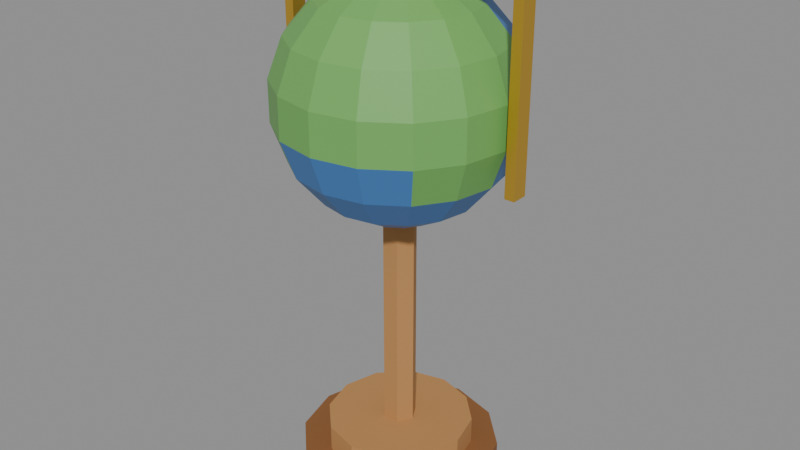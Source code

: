 # Source: globe.blend  (saved by Blender 5.2.45; exported with 4.5.12 LTS)
import bpy
from mathutils import Matrix  # noqa: F401  (used for matrix-valued properties, if any)

bpy.ops.wm.read_factory_settings(use_empty=True)
scene = bpy.context.scene
scene.name = 'Scene'

# ---- collections
col_col_lowpoly = bpy.data.collections.new('COL_LowPoly'); scene.collection.children.link(col_col_lowpoly)

# ---- images (referenced by path relative to the original .blend; pixels are not part of the script)
import os
ASSET_DIR = os.environ.get("B2B_ASSET_DIR", "")  # directory of the original .blend (textures are referenced by path, not embedded)
HERE = os.path.dirname(os.path.abspath(__file__))  # packed textures are extracted next to this script under _unpacked/

def load_image(name, relpath, width, height, colorspace="sRGB"):
    """Load a texture the original file referenced (path relative to the .blend, or extracted next to this script)."""
    p = next((c for c in (os.path.join(HERE, relpath), os.path.join(ASSET_DIR, relpath)) if relpath and os.path.exists(c)), "")
    if p:
        img = bpy.data.images.load(p, check_existing=True)
        img.name = name
    else:  # same state as the original file: an image datablock whose file is absent (Cycles renders it pink)
        img = bpy.data.images.new(name, width, height)
        img.source = "FILE"
        img.filepath = "//" + (relpath or name)
    img.colorspace_settings.name = colorspace
    return img
img_globe_basecolor = load_image('globe_BaseColor', '_unpacked/globe_BaseColor.98870e17.png', 128, 48, 'sRGB')
img_globe_maskmap = load_image('globe_MaskMap', '_unpacked/globe_MaskMap.8bcf9cbd.png', 128, 48, 'Non-Color')

# ---- materials (node trees are filled in below, after node groups)
mat_m_globe = bpy.data.materials.new('M_globe')

# ---- material node trees
mat_m_globe.use_nodes = True; mat_m_globe.node_tree.nodes.clear()
_N = mat_m_globe.node_tree.nodes; _L = mat_m_globe.node_tree.links
n0 = _N.new('ShaderNodeBsdfPrincipled'); n0.name = 'Principled BSDF'; n0.location = (-200, 100)
n0.inputs[10].default_value = 0.005
n1 = _N.new('ShaderNodeOutputMaterial'); n1.name = 'Material Output'; n1.location = (200, 100)
n2 = _N.new('ShaderNodeTexImage'); n2.name = 'Image Texture'; n2.location = (0, 0)
n2.image = img_globe_basecolor
n2.interpolation = 'Closest'
n3 = _N.new('ShaderNodeTexImage'); n3.name = 'Image Texture.001'; n3.location = (0, 0)
n3.image = img_globe_maskmap
n3.interpolation = 'Closest'
n4 = _N.new('ShaderNodeSeparateColor'); n4.name = 'Separate Color'; n4.location = (0, 0)
n5 = _N.new('ShaderNodeMath'); n5.name = 'Math'; n5.location = (0, 0)
n5.operation = 'SUBTRACT'
n5.inputs[0].default_value = 1.0
_L.new(n0.outputs[0], n1.inputs[0])
_L.new(n2.outputs[0], n0.inputs[0])
_L.new(n3.outputs[0], n4.inputs[0])
_L.new(n4.outputs[0], n0.inputs[1])
_L.new(n3.outputs[1], n5.inputs[1])
_L.new(n5.outputs[0], n0.inputs[2])
n1.is_active_output = True

# ---- meshes
me_globe = bpy.data.meshes.new('globe')
me_globe.from_pydata([(0.15, 0.0, 0.03), (0.1299, 0.075, 0.03), (0.075, 0.1299, 0.03), (9.185e-18, 0.15, 0.03), (-0.075, 0.1299, 0.03), (-0.1299, 0.075, 0.03), (-0.15, 1.837e-17, 0.03), (-0.1299, -0.075, 0.03), (-0.075, -0.1299, 0.03), (-2.755e-17, -0.15, 0.03), (0.075, -0.1299, 0.03), (0.1299, -0.075, 0.03), (0.15, 0.0, 0.07), (0.1299, 0.075, 0.07), (0.075, 0.1299, 0.07), (9.185e-18, 0.15, 0.07), (-0.075, 0.1299, 0.07), (-0.1299, 0.075, 0.07), (-0.15, 1.837e-17, 0.07), (-0.1299, -0.075, 0.07), (-0.075, -0.1299, 0.07), (-2.755e-17, -0.15, 0.07), (0.075, -0.1299, 0.07), (0.1299, -0.075, 0.07), (0.0, 0.0, 0.445), (0.05985, 0.0, 0.4556), (0.0553, 0.0229, 0.4556), (0.04232, 0.04232, 0.4556), (0.0229, 0.0553, 0.4556), (3.665e-18, 0.05985, 0.4556), (-0.0229, 0.0553, 0.4556), (-0.04232, 0.04232, 0.4556), (-0.0553, 0.0229, 0.4556), (-0.05985, 7.33e-18, 0.4556), (-0.0553, -0.0229, 0.4556), (-0.04232, -0.04232, 0.4556), (-0.0229, -0.0553, 0.4556), (-1.099e-17, -0.05985, 0.4556), (0.0229, -0.0553, 0.4556), (0.04232, -0.04232, 0.4556), (0.0553, -0.0229, 0.4556), (0.1125, 0.0, 0.4859), (0.1039, 0.04305, 0.4859), (0.07954, 0.07954, 0.4859), (0.04305, 0.1039, 0.4859), (6.888e-18, 0.1125, 0.4859), (-0.04305, 0.1039, 0.4859), (-0.07954, 0.07954, 0.4859), (-0.1039, 0.04305, 0.4859), (-0.1125, 1.378e-17, 0.4859), (-0.1039, -0.04305, 0.4859), (-0.07954, -0.07954, 0.4859), (-0.04305, -0.1039, 0.4859), (-2.066e-17, -0.1125, 0.4859), (0.04305, -0.1039, 0.4859), (0.07954, -0.07954, 0.4859), (0.1039, -0.04305, 0.4859), (0.1516, 0.0, 0.5325), (0.14, 0.058, 0.5325), (0.1072, 0.1072, 0.5325), (0.058, 0.14, 0.5325), (9.28e-18, 0.1516, 0.5325), (-0.058, 0.14, 0.5325), (-0.1072, 0.1072, 0.5325), (-0.14, 0.058, 0.5325), (-0.1516, 1.856e-17, 0.5325), (-0.14, -0.058, 0.5325), (-0.1072, -0.1072, 0.5325), (-0.058, -0.14, 0.5325), (-2.784e-17, -0.1516, 0.5325), (0.058, -0.14, 0.5325), (0.1072, -0.1072, 0.5325), (0.14, -0.058, 0.5325), (0.1723, 0.0, 0.5896), (0.1592, 0.06595, 0.5896), (0.1219, 0.1219, 0.5896), (0.06595, 0.1592, 0.5896), (1.055e-17, 0.1723, 0.5896), (-0.06595, 0.1592, 0.5896), (-0.1219, 0.1219, 0.5896), (-0.1592, 0.06595, 0.5896), (-0.1723, 2.111e-17, 0.5896), (-0.1592, -0.06595, 0.5896), (-0.1219, -0.1219, 0.5896), (-0.06595, -0.1592, 0.5896), (-3.166e-17, -0.1723, 0.5896), (0.06595, -0.1592, 0.5896), (0.1219, -0.1219, 0.5896), (0.1592, -0.06595, 0.5896), (0.1723, 0.0, 0.6504), (0.1592, 0.06595, 0.6504), (0.1219, 0.1219, 0.6504), (0.06595, 0.1592, 0.6504), (1.055e-17, 0.1723, 0.6504), (-0.06595, 0.1592, 0.6504), (-0.1219, 0.1219, 0.6504), (-0.1592, 0.06595, 0.6504), (-0.1723, 2.111e-17, 0.6504), (-0.1592, -0.06595, 0.6504), (-0.1219, -0.1219, 0.6504), (-0.06595, -0.1592, 0.6504), (-3.166e-17, -0.1723, 0.6504), (0.06595, -0.1592, 0.6504), (0.1219, -0.1219, 0.6504), (0.1592, -0.06595, 0.6504), (0.1516, 0.0, 0.7075), (0.14, 0.058, 0.7075), (0.1072, 0.1072, 0.7075), (0.058, 0.14, 0.7075), (9.28e-18, 0.1516, 0.7075), (-0.058, 0.14, 0.7075), (-0.1072, 0.1072, 0.7075), (-0.14, 0.058, 0.7075), (-0.1516, 1.856e-17, 0.7075), (-0.14, -0.058, 0.7075), (-0.1072, -0.1072, 0.7075), (-0.058, -0.14, 0.7075), (-2.784e-17, -0.1516, 0.7075), (0.058, -0.14, 0.7075), (0.1072, -0.1072, 0.7075), (0.14, -0.058, 0.7075), (0.1125, 0.0, 0.7541), (0.1039, 0.04305, 0.7541), (0.07954, 0.07954, 0.7541), (0.04305, 0.1039, 0.7541), (6.888e-18, 0.1125, 0.7541), (-0.04305, 0.1039, 0.7541), (-0.07954, 0.07954, 0.7541), (-0.1039, 0.04305, 0.7541), (-0.1125, 1.378e-17, 0.7541), (-0.1039, -0.04305, 0.7541), (-0.07954, -0.07954, 0.7541), (-0.04305, -0.1039, 0.7541), (-2.066e-17, -0.1125, 0.7541), (0.04305, -0.1039, 0.7541), (0.07954, -0.07954, 0.7541), (0.1039, -0.04305, 0.7541), (0.05985, 0.0, 0.7844), (0.0553, 0.0229, 0.7844), (0.04232, 0.04232, 0.7844), (0.0229, 0.0553, 0.7844), (3.665e-18, 0.05985, 0.7844), (-0.0229, 0.0553, 0.7844), (-0.04232, 0.04232, 0.7844), (-0.0553, 0.0229, 0.7844), (-0.05985, 7.33e-18, 0.7844), (-0.0553, -0.0229, 0.7844), (-0.04232, -0.04232, 0.7844), (-0.0229, -0.0553, 0.7844), (-1.099e-17, -0.05985, 0.7844), (0.0229, -0.0553, 0.7844), (0.04232, -0.04232, 0.7844), (0.0553, -0.0229, 0.7844), (0.0, 0.0, 0.795), (0.11, 0.0, 0.07), (0.09526, 0.055, 0.07), (0.055, 0.09526, 0.07), (6.736e-18, 0.11, 0.07), (-0.055, 0.09526, 0.07), (-0.09526, 0.055, 0.07), (-0.11, 1.347e-17, 0.07), (-0.09526, -0.055, 0.07), (-0.055, -0.09526, 0.07), (-2.021e-17, -0.11, 0.07), (0.055, -0.09526, 0.07), (0.09526, -0.055, 0.07), (0.11, 0.0, 0.11), (0.09526, 0.055, 0.11), (0.055, 0.09526, 0.11), (6.736e-18, 0.11, 0.11), (-0.055, 0.09526, 0.11), (-0.09526, 0.055, 0.11), (-0.11, 1.347e-17, 0.11), (-0.09526, -0.055, 0.11), (-0.055, -0.09526, 0.11), (-2.021e-17, -0.11, 0.11), (0.055, -0.09526, 0.11), (0.09526, -0.055, 0.11), (0.025, 0.0, 0.11), (0.0125, 0.02165, 0.11), (-0.0125, 0.02165, 0.11), (-0.025, 3.062e-18, 0.11), (-0.0125, -0.02165, 0.11), (0.0125, -0.02165, 0.11), (0.025, 0.0, 0.51), (0.0125, 0.02165, 0.51), (-0.0125, 0.02165, 0.51), (-0.025, 3.062e-18, 0.51), (-0.0125, -0.02165, 0.51), (0.0125, -0.02165, 0.51), (0.07, 0.0, 0.47), (0.05663, 0.04114, 0.47), (0.02163, 0.06657, 0.47), (-0.02163, 0.06657, 0.47), (-0.05663, 0.04114, 0.47), (-0.07, 8.573e-18, 0.47), (-0.05663, -0.04114, 0.47), (-0.02163, -0.06657, 0.47), (0.02163, -0.06657, 0.47), (0.05663, -0.04114, 0.47), (0.07, 0.0, 0.51), (0.05663, 0.04114, 0.51), (0.02163, 0.06657, 0.51), (-0.02163, 0.06657, 0.51), (-0.05663, 0.04114, 0.51), (-0.07, 8.573e-18, 0.51), (-0.05663, -0.04114, 0.51), (-0.02163, -0.06657, 0.51), (0.02163, -0.06657, 0.51), (0.05663, -0.04114, 0.51), (-0.195, -0.012, 0.53), (-0.18, -0.012, 0.53), (-0.18, 0.012, 0.53), (-0.195, 0.012, 0.53), (-0.195, -0.012, 0.81), (-0.18, -0.012, 0.81), (-0.18, 0.012, 0.81), (-0.195, 0.012, 0.81), (0.18, -0.012, 0.53), (0.195, -0.012, 0.53), (0.195, 0.012, 0.53), (0.18, 0.012, 0.53), (0.18, -0.012, 0.81), (0.195, -0.012, 0.81), (0.195, 0.012, 0.81), (0.18, 0.012, 0.81), (-0.195, -0.012, 0.81), (0.195, -0.012, 0.81), (0.195, 0.012, 0.81), (-0.195, 0.012, 0.81), (-0.195, -0.012, 0.83), (0.195, -0.012, 0.83), (0.195, 0.012, 0.83), (-0.195, 0.012, 0.83)], [], [(0, 1, 13, 12), (1, 2, 14, 13), (2, 3, 15, 14), (3, 4, 16, 15), (4, 5, 17, 16), (5, 6, 18, 17), (6, 7, 19, 18), (7, 8, 20, 19), (8, 9, 21, 20), (9, 10, 22, 21), (10, 11, 23, 22), (11, 0, 12, 23), (11, 10, 9, 8, 7, 6, 5, 4, 3, 2, 1, 0), (12, 13, 14, 15, 16, 17, 18, 19, 20, 21, 22, 23), (24, 26, 25), (24, 27, 26), (24, 28, 27), (24, 29, 28), (24, 30, 29), (24, 31, 30), (24, 32, 31), (24, 33, 32), (24, 34, 33), (24, 35, 34), (24, 36, 35), (24, 37, 36), (24, 38, 37), (24, 39, 38), (24, 40, 39), (24, 25, 40), (25, 26, 42, 41), (26, 27, 43, 42), (27, 28, 44, 43), (28, 29, 45, 44), (29, 30, 46, 45), (30, 31, 47, 46), (31, 32, 48, 47), (32, 33, 49, 48), (33, 34, 50, 49), (34, 35, 51, 50), (35, 36, 52, 51), (36, 37, 53, 52), (37, 38, 54, 53), (38, 39, 55, 54), (39, 40, 56, 55), (40, 25, 41, 56), (41, 42, 58, 57), (42, 43, 59, 58), (43, 44, 60, 59), (44, 45, 61, 60), (45, 46, 62, 61), (46, 47, 63, 62), (47, 48, 64, 63), (48, 49, 65, 64), (49, 50, 66, 65), (50, 51, 67, 66), (51, 52, 68, 67), (52, 53, 69, 68), (53, 54, 70, 69), (54, 55, 71, 70), (55, 56, 72, 71), (56, 41, 57, 72), (57, 58, 74, 73), (58, 59, 75, 74), (59, 60, 76, 75), (60, 61, 77, 76), (61, 62, 78, 77), (62, 63, 79, 78), (63, 64, 80, 79), (64, 65, 81, 80), (65, 66, 82, 81), (66, 67, 83, 82), (67, 68, 84, 83), (68, 69, 85, 84), (69, 70, 86, 85), (70, 71, 87, 86), (71, 72, 88, 87), (72, 57, 73, 88), (73, 74, 90, 89), (74, 75, 91, 90), (75, 76, 92, 91), (76, 77, 93, 92), (77, 78, 94, 93), (78, 79, 95, 94), (79, 80, 96, 95), (80, 81, 97, 96), (81, 82, 98, 97), (82, 83, 99, 98), (83, 84, 100, 99), (84, 85, 101, 100), (85, 86, 102, 101), (86, 87, 103, 102), (87, 88, 104, 103), (88, 73, 89, 104), (89, 90, 106, 105), (90, 91, 107, 106), (91, 92, 108, 107), (92, 93, 109, 108), (93, 94, 110, 109), (94, 95, 111, 110), (95, 96, 112, 111), (96, 97, 113, 112), (97, 98, 114, 113), (98, 99, 115, 114), (99, 100, 116, 115), (100, 101, 117, 116), (101, 102, 118, 117), (102, 103, 119, 118), (103, 104, 120, 119), (104, 89, 105, 120), (105, 106, 122, 121), (106, 107, 123, 122), (107, 108, 124, 123), (108, 109, 125, 124), (109, 110, 126, 125), (110, 111, 127, 126), (111, 112, 128, 127), (112, 113, 129, 128), (113, 114, 130, 129), (114, 115, 131, 130), (115, 116, 132, 131), (116, 117, 133, 132), (117, 118, 134, 133), (118, 119, 135, 134), (119, 120, 136, 135), (120, 105, 121, 136), (121, 122, 138, 137), (122, 123, 139, 138), (123, 124, 140, 139), (124, 125, 141, 140), (125, 126, 142, 141), (126, 127, 143, 142), (127, 128, 144, 143), (128, 129, 145, 144), (129, 130, 146, 145), (130, 131, 147, 146), (131, 132, 148, 147), (132, 133, 149, 148), (133, 134, 150, 149), (134, 135, 151, 150), (135, 136, 152, 151), (136, 121, 137, 152), (137, 138, 153), (138, 139, 153), (139, 140, 153), (140, 141, 153), (141, 142, 153), (142, 143, 153), (143, 144, 153), (144, 145, 153), (145, 146, 153), (146, 147, 153), (147, 148, 153), (148, 149, 153), (149, 150, 153), (150, 151, 153), (151, 152, 153), (152, 137, 153), (154, 155, 167, 166), (155, 156, 168, 167), (156, 157, 169, 168), (157, 158, 170, 169), (158, 159, 171, 170), (159, 160, 172, 171), (160, 161, 173, 172), (161, 162, 174, 173), (162, 163, 175, 174), (163, 164, 176, 175), (164, 165, 177, 176), (165, 154, 166, 177), (165, 164, 163, 162, 161, 160, 159, 158, 157, 156, 155, 154), (166, 167, 168, 169, 170, 171, 172, 173, 174, 175, 176, 177), (178, 179, 185, 184), (179, 180, 186, 185), (180, 181, 187, 186), (181, 182, 188, 187), (182, 183, 189, 188), (183, 178, 184, 189), (183, 182, 181, 180, 179, 178), (184, 185, 186, 187, 188, 189), (190, 191, 201, 200), (191, 192, 202, 201), (192, 193, 203, 202), (193, 194, 204, 203), (194, 195, 205, 204), (195, 196, 206, 205), (196, 197, 207, 206), (197, 198, 208, 207), (198, 199, 209, 208), (199, 190, 200, 209), (199, 198, 197, 196, 195, 194, 193, 192, 191, 190), (200, 201, 202, 203, 204, 205, 206, 207, 208, 209), (210, 213, 212, 211), (214, 215, 216, 217), (210, 211, 215, 214), (211, 212, 216, 215), (212, 213, 217, 216), (213, 210, 214, 217), (218, 221, 220, 219), (222, 223, 224, 225), (218, 219, 223, 222), (219, 220, 224, 223), (220, 221, 225, 224), (221, 218, 222, 225), (226, 229, 228, 227), (230, 231, 232, 233), (226, 227, 231, 230), (227, 228, 232, 231), (228, 229, 233, 232), (229, 226, 230, 233)])
_uv = me_globe.uv_layers.new(name='UVMap')
_uv.uv.foreach_set('vector', [0.6875, 0.5, 0.6875, 0.5, 0.6875, 0.5, 0.6875, 0.5, 0.6875, 0.5, 0.6875, 0.5, 0.6875, 0.5, 0.6875, 0.5, 0.6875, 0.5, 0.6875, 0.5, 0.6875, 0.5, 0.6875, 0.5, 0.6875, 0.5, 0.6875, 0.5, 0.6875, 0.5, 0.6875, 0.5, 0.6875, 0.5, 0.6875, 0.5, 0.6875, 0.5, 0.6875, 0.5, 0.6875, 0.5, 0.6875, 0.5, 0.6875, 0.5, 0.6875, 0.5, 0.6875, 0.5, 0.6875, 0.5, 0.6875, 0.5, 0.6875, 0.5, 0.6875, 0.5, 0.6875, 0.5, 0.6875, 0.5, 0.6875, 0.5, 0.6875, 0.5, 0.6875, 0.5, 0.6875, 0.5, 0.6875, 0.5, 0.6875, 0.5, 0.6875, 0.5, 0.6875, 0.5, 0.6875, 0.5, 0.6875, 0.5, 0.6875, 0.5, 0.6875, 0.5, 0.6875, 0.5, 0.6875, 0.5, 0.6875, 0.5, 0.6875, 0.5, 0.6875, 0.5, 0.6875, 0.5, 0.6875, 0.5, 0.6875, 0.5, 0.6875, 0.5, 0.6875, 0.5, 0.6875, 0.5, 0.6875, 0.5, 0.6875, 0.5, 0.6875, 0.5, 0.6875, 0.5, 0.6875, 0.5, 0.6875, 0.5, 0.6875, 0.5, 0.6875, 0.5, 0.6875, 0.5, 0.6875, 0.5, 0.6875, 0.5, 0.6875, 0.5, 0.6875, 0.5, 0.6875, 0.5, 0.6875, 0.5, 0.6875, 0.5, 0.6875, 0.5, 0.6875, 0.5, 0.6875, 0.1667, 0.6875, 0.1667, 0.6875, 0.1667, 0.6875, 0.1667, 0.6875, 0.1667, 0.6875, 0.1667, 0.6875, 0.1667, 0.6875, 0.1667, 0.6875, 0.1667, 0.6875, 0.1667, 0.6875, 0.1667, 0.6875, 0.1667, 0.6875, 0.1667, 0.6875, 0.1667, 0.6875, 0.1667, 0.6875, 0.1667, 0.6875, 0.1667, 0.6875, 0.1667, 0.6875, 0.1667, 0.6875, 0.1667, 0.6875, 0.1667, 0.6875, 0.1667, 0.6875, 0.1667, 0.6875, 0.1667, 0.6875, 0.1667, 0.6875, 0.1667, 0.6875, 0.1667, 0.6875, 0.1667, 0.6875, 0.1667, 0.6875, 0.1667, 0.6875, 0.1667, 0.6875, 0.1667, 0.6875, 0.1667, 0.6875, 0.1667, 0.6875, 0.1667, 0.6875, 0.1667, 0.6875, 0.1667, 0.6875, 0.1667, 0.6875, 0.1667, 0.6875, 0.1667, 0.6875, 0.1667, 0.6875, 0.1667, 0.6875, 0.1667, 0.6875, 0.1667, 0.6875, 0.1667, 0.6875, 0.1667, 0.6875, 0.1667, 0.6875, 0.1667, 0.6875, 0.1667, 0.6875, 0.1667, 0.6875, 0.1667, 0.6875, 0.1667, 0.6875, 0.1667, 0.6875, 0.1667, 0.6875, 0.1667, 0.6875, 0.1667, 0.6875, 0.1667, 0.6875, 0.1667, 0.6875, 0.1667, 0.6875, 0.1667, 0.6875, 0.1667, 0.6875, 0.1667, 0.6875, 0.1667, 0.6875, 0.1667, 0.6875, 0.1667, 0.6875, 0.1667, 0.6875, 0.1667, 0.6875, 0.1667, 0.6875, 0.1667, 0.6875, 0.1667, 0.6875, 0.1667, 0.6875, 0.1667, 0.6875, 0.1667, 0.6875, 0.1667, 0.6875, 0.1667, 0.6875, 0.1667, 0.6875, 0.1667, 0.6875, 0.1667, 0.6875, 0.1667, 0.6875, 0.1667, 0.6875, 0.1667, 0.6875, 0.1667, 0.6875, 0.1667, 0.6875, 0.1667, 0.6875, 0.1667, 0.6875, 0.1667, 0.6875, 0.1667, 0.6875, 0.1667, 0.6875, 0.1667, 0.6875, 0.1667, 0.6875, 0.1667, 0.6875, 0.1667, 0.6875, 0.1667, 0.6875, 0.1667, 0.6875, 0.1667, 0.6875, 0.1667, 0.6875, 0.1667, 0.6875, 0.1667, 0.6875, 0.1667, 0.6875, 0.1667, 0.6875, 0.1667, 0.6875, 0.1667, 0.6875, 0.1667, 0.6875, 0.1667, 0.6875, 0.1667, 0.6875, 0.1667, 0.6875, 0.1667, 0.6875, 0.1667, 0.6875, 0.1667, 0.6875, 0.1667, 0.6875, 0.1667, 0.6875, 0.1667, 0.6875, 0.1667, 0.6875, 0.1667, 0.6875, 0.1667, 0.6875, 0.1667, 0.8125, 0.1667, 0.8125, 0.1667, 0.8125, 0.1667, 0.8125, 0.1667, 0.8125, 0.1667, 0.8125, 0.1667, 0.8125, 0.1667, 0.8125, 0.1667, 0.8125, 0.1667, 0.8125, 0.1667, 0.8125, 0.1667, 0.8125, 0.1667, 0.8125, 0.1667, 0.8125, 0.1667, 0.8125, 0.1667, 0.8125, 0.1667, 0.6875, 0.1667, 0.6875, 0.1667, 0.6875, 0.1667, 0.6875, 0.1667, 0.8125, 0.1667, 0.8125, 0.1667, 0.8125, 0.1667, 0.8125, 0.1667, 0.8125, 0.1667, 0.8125, 0.1667, 0.8125, 0.1667, 0.8125, 0.1667, 0.8125, 0.1667, 0.8125, 0.1667, 0.8125, 0.1667, 0.8125, 0.1667, 0.6875, 0.1667, 0.6875, 0.1667, 0.6875, 0.1667, 0.6875, 0.1667, 0.6875, 0.1667, 0.6875, 0.1667, 0.6875, 0.1667, 0.6875, 0.1667, 0.6875, 0.1667, 0.6875, 0.1667, 0.6875, 0.1667, 0.6875, 0.1667, 0.6875, 0.1667, 0.6875, 0.1667, 0.6875, 0.1667, 0.6875, 0.1667, 0.6875, 0.1667, 0.6875, 0.1667, 0.6875, 0.1667, 0.6875, 0.1667, 0.6875, 0.1667, 0.6875, 0.1667, 0.6875, 0.1667, 0.6875, 0.1667, 0.6875, 0.1667, 0.6875, 0.1667, 0.6875, 0.1667, 0.6875, 0.1667, 0.6875, 0.1667, 0.6875, 0.1667, 0.6875, 0.1667, 0.6875, 0.1667, 0.8125, 0.1667, 0.8125, 0.1667, 0.8125, 0.1667, 0.8125, 0.1667, 0.8125, 0.1667, 0.8125, 0.1667, 0.8125, 0.1667, 0.8125, 0.1667, 0.8125, 0.1667, 0.8125, 0.1667, 0.8125, 0.1667, 0.8125, 0.1667, 0.8125, 0.1667, 0.8125, 0.1667, 0.8125, 0.1667, 0.8125, 0.1667, 0.6875, 0.1667, 0.6875, 0.1667, 0.6875, 0.1667, 0.6875, 0.1667, 0.8125, 0.1667, 0.8125, 0.1667, 0.8125, 0.1667, 0.8125, 0.1667, 0.8125, 0.1667, 0.8125, 0.1667, 0.8125, 0.1667, 0.8125, 0.1667, 0.8125, 0.1667, 0.8125, 0.1667, 0.8125, 0.1667, 0.8125, 0.1667, 0.6875, 0.1667, 0.6875, 0.1667, 0.6875, 0.1667, 0.6875, 0.1667, 0.8125, 0.1667, 0.8125, 0.1667, 0.8125, 0.1667, 0.8125, 0.1667, 0.6875, 0.1667, 0.6875, 0.1667, 0.6875, 0.1667, 0.6875, 0.1667, 0.6875, 0.1667, 0.6875, 0.1667, 0.6875, 0.1667, 0.6875, 0.1667, 0.6875, 0.1667, 0.6875, 0.1667, 0.6875, 0.1667, 0.6875, 0.1667, 0.8125, 0.1667, 0.8125, 0.1667, 0.8125, 0.1667, 0.8125, 0.1667, 0.8125, 0.1667, 0.8125, 0.1667, 0.8125, 0.1667, 0.8125, 0.1667, 0.8125, 0.1667, 0.8125, 0.1667, 0.8125, 0.1667, 0.8125, 0.1667, 0.6875, 0.1667, 0.6875, 0.1667, 0.6875, 0.1667, 0.6875, 0.1667, 0.8125, 0.1667, 0.8125, 0.1667, 0.8125, 0.1667, 0.8125, 0.1667, 0.8125, 0.1667, 0.8125, 0.1667, 0.8125, 0.1667, 0.8125, 0.1667, 0.6875, 0.1667, 0.6875, 0.1667, 0.6875, 0.1667, 0.6875, 0.1667, 0.6875, 0.1667, 0.6875, 0.1667, 0.6875, 0.1667, 0.6875, 0.1667, 0.8125, 0.1667, 0.8125, 0.1667, 0.8125, 0.1667, 0.8125, 0.1667, 0.8125, 0.1667, 0.8125, 0.1667, 0.8125, 0.1667, 0.8125, 0.1667, 0.8125, 0.1667, 0.8125, 0.1667, 0.8125, 0.1667, 0.8125, 0.1667, 0.8125, 0.1667, 0.8125, 0.1667, 0.8125, 0.1667, 0.8125, 0.1667, 0.8125, 0.1667, 0.8125, 0.1667, 0.8125, 0.1667, 0.8125, 0.1667, 0.8125, 0.1667, 0.8125, 0.1667, 0.8125, 0.1667, 0.8125, 0.1667, 0.8125, 0.1667, 0.8125, 0.1667, 0.8125, 0.1667, 0.8125, 0.1667, 0.8125, 0.1667, 0.8125, 0.1667, 0.8125, 0.1667, 0.8125, 0.1667, 0.8125, 0.1667, 0.8125, 0.1667, 0.8125, 0.1667, 0.8125, 0.1667, 0.8125, 0.1667, 0.8125, 0.1667, 0.8125, 0.1667, 0.8125, 0.1667, 0.8125, 0.1667, 0.8125, 0.1667, 0.8125, 0.1667, 0.8125, 0.1667, 0.6875, 0.1667, 0.6875, 0.1667, 0.6875, 0.1667, 0.6875, 0.1667, 0.6875, 0.1667, 0.6875, 0.1667, 0.6875, 0.1667, 0.6875, 0.1667, 0.6875, 0.1667, 0.6875, 0.1667, 0.6875, 0.1667, 0.6875, 0.1667, 0.6875, 0.1667, 0.6875, 0.1667, 0.6875, 0.1667, 0.6875, 0.1667, 0.6875, 0.1667, 0.6875, 0.1667, 0.6875, 0.1667, 0.6875, 0.1667, 0.6875, 0.1667, 0.6875, 0.1667, 0.6875, 0.1667, 0.6875, 0.1667, 0.6875, 0.1667, 0.6875, 0.1667, 0.6875, 0.1667, 0.6875, 0.1667, 0.6875, 0.1667, 0.6875, 0.1667, 0.6875, 0.1667, 0.6875, 0.1667, 0.8125, 0.1667, 0.8125, 0.1667, 0.8125, 0.1667, 0.8125, 0.1667, 0.8125, 0.1667, 0.8125, 0.1667, 0.8125, 0.1667, 0.8125, 0.1667, 0.8125, 0.1667, 0.8125, 0.1667, 0.8125, 0.1667, 0.8125, 0.1667, 0.8125, 0.1667, 0.8125, 0.1667, 0.8125, 0.1667, 0.8125, 0.1667, 0.8125, 0.1667, 0.8125, 0.1667, 0.8125, 0.1667, 0.8125, 0.1667, 0.8125, 0.1667, 0.8125, 0.1667, 0.8125, 0.1667, 0.8125, 0.1667, 0.8125, 0.1667, 0.8125, 0.1667, 0.8125, 0.1667, 0.8125, 0.1667, 0.8125, 0.1667, 0.8125, 0.1667, 0.8125, 0.1667, 0.8125, 0.1667, 0.6875, 0.1667, 0.6875, 0.1667, 0.6875, 0.1667, 0.6875, 0.1667, 0.6875, 0.1667, 0.6875, 0.1667, 0.6875, 0.1667, 0.6875, 0.1667, 0.6875, 0.1667, 0.6875, 0.1667, 0.6875, 0.1667, 0.6875, 0.1667, 0.6875, 0.1667, 0.6875, 0.1667, 0.6875, 0.1667, 0.6875, 0.1667, 0.6875, 0.1667, 0.6875, 0.1667, 0.6875, 0.1667, 0.6875, 0.1667, 0.6875, 0.1667, 0.6875, 0.1667, 0.6875, 0.1667, 0.6875, 0.1667, 0.6875, 0.1667, 0.6875, 0.1667, 0.6875, 0.1667, 0.6875, 0.1667, 0.6875, 0.1667, 0.6875, 0.1667, 0.6875, 0.1667, 0.6875, 0.1667, 0.8125, 0.1667, 0.8125, 0.1667, 0.8125, 0.1667, 0.8125, 0.1667, 0.8125, 0.1667, 0.8125, 0.1667, 0.8125, 0.1667, 0.8125, 0.1667, 0.8125, 0.1667, 0.8125, 0.1667, 0.8125, 0.1667, 0.8125, 0.1667, 0.8125, 0.1667, 0.8125, 0.1667, 0.8125, 0.1667, 0.8125, 0.1667, 0.8125, 0.1667, 0.8125, 0.1667, 0.8125, 0.1667, 0.8125, 0.1667, 0.8125, 0.1667, 0.8125, 0.1667, 0.8125, 0.1667, 0.8125, 0.1667, 0.8125, 0.1667, 0.8125, 0.1667, 0.8125, 0.1667, 0.8125, 0.1667, 0.8125, 0.1667, 0.8125, 0.1667, 0.8125, 0.1667, 0.8125, 0.1667, 0.6875, 0.1667, 0.6875, 0.1667, 0.6875, 0.1667, 0.6875, 0.1667, 0.6875, 0.1667, 0.6875, 0.1667, 0.6875, 0.1667, 0.6875, 0.1667, 0.6875, 0.1667, 0.6875, 0.1667, 0.6875, 0.1667, 0.6875, 0.1667, 0.6875, 0.1667, 0.6875, 0.1667, 0.6875, 0.1667, 0.6875, 0.1667, 0.6875, 0.1667, 0.6875, 0.1667, 0.6875, 0.1667, 0.6875, 0.1667, 0.6875, 0.1667, 0.6875, 0.1667, 0.6875, 0.1667, 0.6875, 0.1667, 0.6875, 0.1667, 0.6875, 0.1667, 0.6875, 0.1667, 0.6875, 0.1667, 0.6875, 0.1667, 0.6875, 0.1667, 0.6875, 0.1667, 0.6875, 0.1667, 0.6875, 0.1667, 0.6875, 0.1667, 0.6875, 0.1667, 0.6875, 0.1667, 0.8125, 0.1667, 0.8125, 0.1667, 0.8125, 0.1667, 0.8125, 0.1667, 0.8125, 0.1667, 0.8125, 0.1667, 0.8125, 0.1667, 0.8125, 0.1667, 0.8125, 0.1667, 0.8125, 0.1667, 0.8125, 0.1667, 0.8125, 0.1667, 0.8125, 0.1667, 0.8125, 0.1667, 0.8125, 0.1667, 0.8125, 0.1667, 0.8125, 0.1667, 0.8125, 0.1667, 0.8125, 0.1667, 0.8125, 0.1667, 0.8125, 0.1667, 0.8125, 0.1667, 0.8125, 0.1667, 0.8125, 0.1667, 0.8125, 0.1667, 0.8125, 0.1667, 0.8125, 0.1667, 0.8125, 0.1667, 0.8125, 0.1667, 0.8125, 0.1667, 0.8125, 0.1667, 0.8125, 0.1667, 0.8125, 0.1667, 0.8125, 0.1667, 0.8125, 0.1667, 0.8125, 0.1667, 0.6875, 0.1667, 0.6875, 0.1667, 0.6875, 0.1667, 0.6875, 0.1667, 0.6875, 0.1667, 0.6875, 0.1667, 0.6875, 0.1667, 0.6875, 0.1667, 0.6875, 0.1667, 0.8125, 0.1667, 0.8125, 0.1667, 0.8125, 0.1667, 0.8125, 0.1667, 0.8125, 0.1667, 0.8125, 0.1667, 0.8125, 0.1667, 0.8125, 0.1667, 0.8125, 0.1667, 0.8125, 0.1667, 0.8125, 0.1667, 0.8125, 0.1667, 0.8125, 0.1667, 0.8125, 0.1667, 0.8125, 0.1667, 0.8125, 0.1667, 0.8125, 0.1667, 0.8125, 0.1667, 0.8125, 0.1667, 0.8125, 0.1667, 0.8125, 0.1667, 0.8125, 0.1667, 0.8125, 0.1667, 0.8125, 0.1667, 0.8125, 0.1667, 0.8125, 0.1667, 0.8125, 0.1667, 0.5625, 0.5, 0.5625, 0.5, 0.5625, 0.5, 0.5625, 0.5, 0.5625, 0.5, 0.5625, 0.5, 0.5625, 0.5, 0.5625, 0.5, 0.5625, 0.5, 0.5625, 0.5, 0.5625, 0.5, 0.5625, 0.5, 0.5625, 0.5, 0.5625, 0.5, 0.5625, 0.5, 0.5625, 0.5, 0.5625, 0.5, 0.5625, 0.5, 0.5625, 0.5, 0.5625, 0.5, 0.5625, 0.5, 0.5625, 0.5, 0.5625, 0.5, 0.5625, 0.5, 0.5625, 0.5, 0.5625, 0.5, 0.5625, 0.5, 0.5625, 0.5, 0.5625, 0.5, 0.5625, 0.5, 0.5625, 0.5, 0.5625, 0.5, 0.5625, 0.5, 0.5625, 0.5, 0.5625, 0.5, 0.5625, 0.5, 0.5625, 0.5, 0.5625, 0.5, 0.5625, 0.5, 0.5625, 0.5, 0.5625, 0.5, 0.5625, 0.5, 0.5625, 0.5, 0.5625, 0.5, 0.5625, 0.5, 0.5625, 0.5, 0.5625, 0.5, 0.5625, 0.5, 0.5625, 0.5, 0.5625, 0.5, 0.5625, 0.5, 0.5625, 0.5, 0.5625, 0.5, 0.5625, 0.5, 0.5625, 0.5, 0.5625, 0.5, 0.5625, 0.5, 0.5625, 0.5, 0.5625, 0.5, 0.5625, 0.5, 0.5625, 0.5, 0.5625, 0.5, 0.5625, 0.5, 0.5625, 0.5, 0.5625, 0.5, 0.5625, 0.5, 0.5625, 0.5, 0.5625, 0.5, 0.5625, 0.5, 0.5625, 0.5, 0.5625, 0.5, 0.5625, 0.5, 0.5625, 0.5, 0.5625, 0.5, 0.5625, 0.5, 0.5625, 0.5, 0.5625, 0.5, 0.5625, 0.5, 0.5625, 0.5, 0.5625, 0.5, 0.5625, 0.5, 0.5625, 0.5, 0.5625, 0.5, 0.5625, 0.5, 0.5625, 0.5, 0.5625, 0.5, 0.5625, 0.5, 0.5625, 0.5, 0.5625, 0.5, 0.5625, 0.5, 0.5625, 0.5, 0.5625, 0.5, 0.5625, 0.5, 0.5625, 0.5, 0.5625, 0.5, 0.5625, 0.5, 0.5625, 0.5, 0.5625, 0.5, 0.5625, 0.5, 0.5625, 0.5, 0.5625, 0.5, 0.5625, 0.5, 0.5625, 0.5, 0.5625, 0.5, 0.5625, 0.5, 0.5625, 0.5, 0.5625, 0.5, 0.5625, 0.5, 0.6875, 0.5, 0.6875, 0.5, 0.6875, 0.5, 0.6875, 0.5, 0.6875, 0.5, 0.6875, 0.5, 0.6875, 0.5, 0.6875, 0.5, 0.6875, 0.5, 0.6875, 0.5, 0.6875, 0.5, 0.6875, 0.5, 0.6875, 0.5, 0.6875, 0.5, 0.6875, 0.5, 0.6875, 0.5, 0.6875, 0.5, 0.6875, 0.5, 0.6875, 0.5, 0.6875, 0.5, 0.6875, 0.5, 0.6875, 0.5, 0.6875, 0.5, 0.6875, 0.5, 0.6875, 0.5, 0.6875, 0.5, 0.6875, 0.5, 0.6875, 0.5, 0.6875, 0.5, 0.6875, 0.5, 0.6875, 0.5, 0.6875, 0.5, 0.6875, 0.5, 0.6875, 0.5, 0.6875, 0.5, 0.6875, 0.5, 0.6875, 0.5, 0.6875, 0.5, 0.6875, 0.5, 0.6875, 0.5, 0.6875, 0.5, 0.6875, 0.5, 0.6875, 0.5, 0.6875, 0.5, 0.6875, 0.5, 0.6875, 0.5, 0.6875, 0.5, 0.6875, 0.5, 0.6875, 0.5, 0.6875, 0.5, 0.6875, 0.5, 0.6875, 0.5, 0.6875, 0.5, 0.6875, 0.5, 0.6875, 0.5, 0.6875, 0.5, 0.6875, 0.5, 0.6875, 0.5, 0.6875, 0.5, 0.6875, 0.5, 0.5625, 0.8333, 0.5625, 0.8333, 0.5625, 0.8333, 0.5625, 0.8333, 0.5625, 0.8333, 0.5625, 0.8333, 0.5625, 0.8333, 0.5625, 0.8333, 0.5625, 0.8333, 0.5625, 0.8333, 0.5625, 0.8333, 0.5625, 0.8333, 0.5625, 0.8333, 0.5625, 0.8333, 0.5625, 0.8333, 0.5625, 0.8333, 0.5625, 0.8333, 0.5625, 0.8333, 0.5625, 0.8333, 0.5625, 0.8333, 0.5625, 0.8333, 0.5625, 0.8333, 0.5625, 0.8333, 0.5625, 0.8333, 0.5625, 0.8333, 0.5625, 0.8333, 0.5625, 0.8333, 0.5625, 0.8333, 0.5625, 0.8333, 0.5625, 0.8333, 0.5625, 0.8333, 0.5625, 0.8333, 0.5625, 0.8333, 0.5625, 0.8333, 0.5625, 0.8333, 0.5625, 0.8333, 0.5625, 0.8333, 0.5625, 0.8333, 0.5625, 0.8333, 0.5625, 0.8333, 0.5625, 0.8333, 0.5625, 0.8333, 0.5625, 0.8333, 0.5625, 0.8333, 0.5625, 0.8333, 0.5625, 0.8333, 0.5625, 0.8333, 0.5625, 0.8333, 0.5625, 0.8333, 0.5625, 0.8333, 0.5625, 0.8333, 0.5625, 0.8333, 0.5625, 0.8333, 0.5625, 0.8333, 0.5625, 0.8333, 0.5625, 0.8333, 0.5625, 0.8333, 0.5625, 0.8333, 0.5625, 0.8333, 0.5625, 0.8333, 0.5625, 0.8333, 0.5625, 0.8333, 0.5625, 0.8333, 0.5625, 0.8333, 0.5625, 0.8333, 0.5625, 0.8333, 0.5625, 0.8333, 0.5625, 0.8333, 0.5625, 0.8333, 0.5625, 0.8333, 0.5625, 0.8333, 0.5625, 0.8333])
me_globe.materials.append(mat_m_globe)
me_globe.update()

# ---- objects
ob_globe = bpy.data.objects.new('globe', me_globe)

# ---- transforms, parenting, visibility, modifiers, constraints
ob_globe.location = (0.0, 0.0, 0.0)

# ---- collection membership
col_col_lowpoly.objects.link(ob_globe)

# ---- scene / render settings (as saved in the file)
scene.frame_start = 1; scene.frame_end = 250; scene.frame_set(1)
scene.render.engine = 'BLENDER_EEVEE_NEXT'
scene.render.bake_bias = 0.0
scene.render.bake_samples = 0
scene.render.compositor_device = 'GPU'
scene.eevee.use_volume_custom_range = False
scene.eevee.fast_gi_thickness_near = 0.1
scene.eevee.fast_gi_thickness_far = 0.0
scene.eevee.ray_tracing_options.screen_trace_thickness = 0.1
bpy.context.view_layer.update()

# ---- added for rendering (the .blend has no active camera and no usable light): camera, sun + grey world if the file has none
cam_auto = bpy.data.cameras.new('AutoCamera')
cam_auto.lens = 50.0
cam_auto.sensor_width = 36.0
cam_auto.clip_end = 1000.0
ob_auto_camera = bpy.data.objects.new('AutoCamera', cam_auto)
scene.collection.objects.link(ob_auto_camera)
ob_auto_camera.location = (0.883047, -1.05966, 1.13644)
ob_auto_camera.rotation_euler = (1.09748, -7.21219e-08, 0.694738)
scene.camera = ob_auto_camera
light_auto_sun = bpy.data.lights.new('AutoSun', 'SUN')
light_auto_sun.energy = 3.0
light_auto_sun.angle = 0.0523599
ob_auto_sun = bpy.data.objects.new('AutoSun', light_auto_sun)
scene.collection.objects.link(ob_auto_sun)
ob_auto_sun.rotation_euler = (0.872665, 0.174533, 0.523599)
if scene.world is None:
    world_auto = bpy.data.worlds.new('AutoWorld')
    world_auto.color = (0.3, 0.3, 0.3)
    scene.world = world_auto
bpy.context.view_layer.update()
